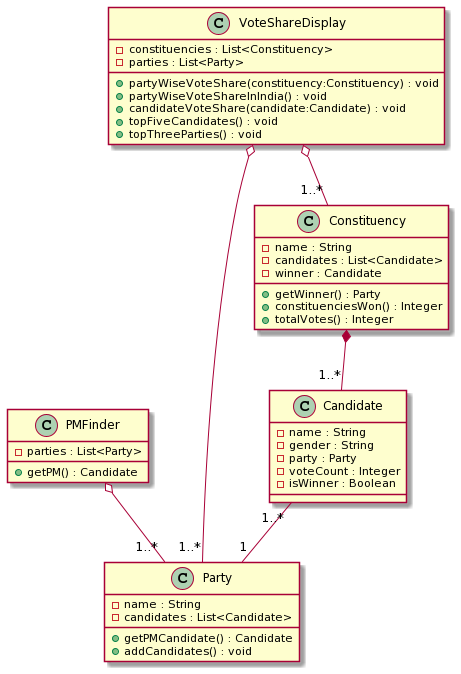

The diagram above was rendered by PlantUML. Its source (embedded in the PNG):
@startuml
class PMFinder {
  - parties : List<Party>
  + getPM() : Candidate
}

class Candidate {
  - name : String
  - gender : String
  - party : Party
  - voteCount : Integer
  - isWinner : Boolean
}

class Party {
  - name : String
  - candidates : List<Candidate>
  + getPMCandidate() : Candidate
  + addCandidates() : void
}

class Constituency {
  - name : String
  - candidates : List<Candidate>
  - winner : Candidate
  + getWinner() : Party
  + constituenciesWon() : Integer
  + totalVotes() : Integer
  
}

class VoteShareDisplay {
  - constituencies : List<Constituency>
  - parties : List<Party>
  + partyWiseVoteShare(constituency:Constituency) : void
  + partyWiseVoteShareInIndia() : void
  + candidateVoteShare(candidate:Candidate) : void
  + topFiveCandidates() : void
  + topThreeParties() : void
}

Constituency *--"1..*" Candidate
Candidate "1..*"--"1" Party
PMFinder o--"1..*" Party
VoteShareDisplay o--"1..*" Constituency
VoteShareDisplay o--"1..*" Party
@enduml